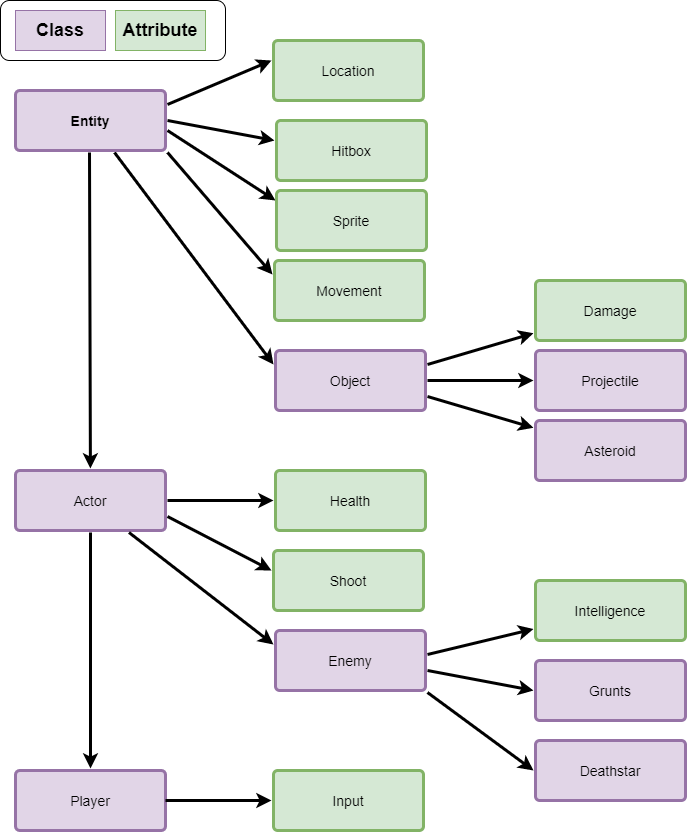

The diagram above was exported from draw.io. Its source (the exported page's mxGraphModel, read from the mxfile embedded in the PNG):
<mxGraphModel dx="1367" dy="747" grid="1" gridSize="10" guides="1" tooltips="1" connect="1" arrows="1" fold="1" page="1" pageScale="1" pageWidth="4681" pageHeight="3300" background="#ffffff" math="0" shadow="0">
  <root>
    <mxCell id="0" />
    <mxCell id="1" parent="0" />
    <mxCell id="1757" value="" style="edgeStyle=none;rounded=0;jumpStyle=none;html=1;shadow=0;labelBackgroundColor=none;startArrow=none;startFill=0;endArrow=classic;endFill=1;jettySize=auto;orthogonalLoop=1;strokeWidth=3;fontFamily=Helvetica;fontSize=14;fontColor=#FFFFFF;spacing=5;" parent="1" target="1763" edge="1">
      <mxGeometry relative="1" as="geometry">
        <mxPoint x="114" y="182" as="sourcePoint" />
      </mxGeometry>
    </mxCell>
    <mxCell id="1758" value="" style="edgeStyle=none;rounded=0;jumpStyle=none;html=1;shadow=0;labelBackgroundColor=none;startArrow=none;startFill=0;endArrow=classic;endFill=1;jettySize=auto;orthogonalLoop=1;strokeWidth=3;fontFamily=Helvetica;fontSize=14;fontColor=#FFFFFF;spacing=5;entryX=0;entryY=0.25;entryDx=0;entryDy=0;" parent="1" source="1760" target="1762" edge="1">
      <mxGeometry relative="1" as="geometry" />
    </mxCell>
    <mxCell id="1759" value="" style="edgeStyle=none;rounded=0;jumpStyle=none;html=1;shadow=0;labelBackgroundColor=none;startArrow=none;startFill=0;endArrow=classic;endFill=1;jettySize=auto;orthogonalLoop=1;strokeWidth=3;fontFamily=Helvetica;fontSize=14;fontColor=#FFFFFF;spacing=5;" parent="1" edge="1">
      <mxGeometry relative="1" as="geometry">
        <mxPoint x="192" y="160" as="sourcePoint" />
        <mxPoint x="300" y="230" as="targetPoint" />
      </mxGeometry>
    </mxCell>
    <mxCell id="1760" value="Entity" style="rounded=1;whiteSpace=wrap;html=1;shadow=0;labelBackgroundColor=none;strokeColor=#9673a6;strokeWidth=3;fillColor=#e1d5e7;fontFamily=Helvetica;fontSize=14;align=center;spacing=5;fontStyle=1;arcSize=7;perimeterSpacing=2;" parent="1" vertex="1">
      <mxGeometry x="40" y="120" width="150" height="60" as="geometry" />
    </mxCell>
    <mxCell id="1761" value="Sprite" style="rounded=1;whiteSpace=wrap;html=1;shadow=0;labelBackgroundColor=none;strokeColor=#82b366;strokeWidth=3;fillColor=#d5e8d4;fontFamily=Helvetica;fontSize=14;align=center;spacing=5;arcSize=7;perimeterSpacing=2;" parent="1" vertex="1">
      <mxGeometry x="301" y="220" width="150" height="60" as="geometry" />
    </mxCell>
    <mxCell id="1762" value="Object" style="rounded=1;whiteSpace=wrap;html=1;shadow=0;labelBackgroundColor=none;strokeColor=#9673a6;strokeWidth=3;fillColor=#e1d5e7;fontFamily=Helvetica;fontSize=14;align=center;spacing=5;arcSize=7;perimeterSpacing=2;" parent="1" vertex="1">
      <mxGeometry x="300" y="380" width="150" height="60" as="geometry" />
    </mxCell>
    <mxCell id="1763" value="Actor" style="rounded=1;whiteSpace=wrap;html=1;shadow=0;labelBackgroundColor=none;strokeColor=#9673a6;strokeWidth=3;fillColor=#e1d5e7;fontFamily=Helvetica;fontSize=14;align=center;spacing=5;arcSize=7;perimeterSpacing=2;" parent="1" vertex="1">
      <mxGeometry x="40" y="500" width="150" height="60" as="geometry" />
    </mxCell>
    <mxCell id="d6PvNB9aFO_NpOxulPrz-1780" value="" style="edgeStyle=none;rounded=0;jumpStyle=none;html=1;shadow=0;labelBackgroundColor=none;startArrow=none;startFill=0;endArrow=classic;endFill=1;jettySize=auto;orthogonalLoop=1;strokeWidth=3;fontFamily=Helvetica;fontSize=14;fontColor=#FFFFFF;spacing=5;" parent="1" edge="1">
      <mxGeometry relative="1" as="geometry">
        <mxPoint x="192" y="150" as="sourcePoint" />
        <mxPoint x="299" y="170" as="targetPoint" />
      </mxGeometry>
    </mxCell>
    <mxCell id="d6PvNB9aFO_NpOxulPrz-1781" value="Hitbox" style="rounded=1;whiteSpace=wrap;html=1;shadow=0;labelBackgroundColor=none;strokeColor=#82b366;strokeWidth=3;fillColor=#d5e8d4;fontFamily=Helvetica;fontSize=14;align=center;spacing=5;arcSize=7;perimeterSpacing=2;" parent="1" vertex="1">
      <mxGeometry x="301" y="150" width="150" height="60" as="geometry" />
    </mxCell>
    <mxCell id="d6PvNB9aFO_NpOxulPrz-1782" value="" style="edgeStyle=none;rounded=0;jumpStyle=none;html=1;shadow=0;labelBackgroundColor=none;startArrow=none;startFill=0;endArrow=classic;endFill=1;jettySize=auto;orthogonalLoop=1;strokeWidth=3;fontFamily=Helvetica;fontSize=14;fontColor=#FFFFFF;spacing=5;exitX=0.5;exitY=1;exitDx=0;exitDy=0;" parent="1" source="1763" target="d6PvNB9aFO_NpOxulPrz-1783" edge="1">
      <mxGeometry relative="1" as="geometry">
        <mxPoint x="240.6190476190477" y="589.9999999999999" as="sourcePoint" />
      </mxGeometry>
    </mxCell>
    <mxCell id="d6PvNB9aFO_NpOxulPrz-1783" value="Player" style="rounded=1;whiteSpace=wrap;html=1;shadow=0;labelBackgroundColor=none;strokeColor=#9673a6;strokeWidth=3;fillColor=#e1d5e7;fontFamily=Helvetica;fontSize=14;align=center;spacing=5;arcSize=7;perimeterSpacing=2;" parent="1" vertex="1">
      <mxGeometry x="40" y="800" width="150" height="60" as="geometry" />
    </mxCell>
    <mxCell id="d6PvNB9aFO_NpOxulPrz-1784" value="" style="edgeStyle=none;rounded=0;jumpStyle=none;html=1;shadow=0;labelBackgroundColor=none;startArrow=none;startFill=0;endArrow=classic;endFill=1;jettySize=auto;orthogonalLoop=1;strokeWidth=3;fontFamily=Helvetica;fontSize=14;fontColor=#FFFFFF;spacing=5;exitX=1;exitY=0.75;exitDx=0;exitDy=0;" parent="1" target="d6PvNB9aFO_NpOxulPrz-1785" edge="1">
      <mxGeometry relative="1" as="geometry">
        <mxPoint x="451.9999999999998" y="426" as="sourcePoint" />
      </mxGeometry>
    </mxCell>
    <mxCell id="d6PvNB9aFO_NpOxulPrz-1785" value="Asteroid" style="rounded=1;whiteSpace=wrap;html=1;shadow=0;labelBackgroundColor=none;strokeColor=#9673a6;strokeWidth=3;fillColor=#e1d5e7;fontFamily=Helvetica;fontSize=14;align=center;spacing=5;arcSize=7;perimeterSpacing=2;" parent="1" vertex="1">
      <mxGeometry x="560" y="450" width="150" height="60" as="geometry" />
    </mxCell>
    <mxCell id="d6PvNB9aFO_NpOxulPrz-1786" value="" style="edgeStyle=none;rounded=0;jumpStyle=none;html=1;shadow=0;labelBackgroundColor=none;startArrow=none;startFill=0;endArrow=classic;endFill=1;jettySize=auto;orthogonalLoop=1;strokeWidth=3;fontFamily=Helvetica;fontSize=14;fontColor=#FFFFFF;spacing=5;exitX=1;exitY=0.5;exitDx=0;exitDy=0;" parent="1" target="d6PvNB9aFO_NpOxulPrz-1787" edge="1">
      <mxGeometry relative="1" as="geometry">
        <mxPoint x="451.9999999999998" y="410" as="sourcePoint" />
      </mxGeometry>
    </mxCell>
    <mxCell id="d6PvNB9aFO_NpOxulPrz-1787" value="Projectile" style="rounded=1;whiteSpace=wrap;html=1;shadow=0;labelBackgroundColor=none;strokeColor=#9673a6;strokeWidth=3;fillColor=#e1d5e7;fontFamily=Helvetica;fontSize=14;align=center;spacing=5;arcSize=7;perimeterSpacing=2;" parent="1" vertex="1">
      <mxGeometry x="560" y="380" width="150" height="60" as="geometry" />
    </mxCell>
    <mxCell id="d6PvNB9aFO_NpOxulPrz-1788" value="" style="edgeStyle=none;rounded=0;jumpStyle=none;html=1;shadow=0;labelBackgroundColor=none;startArrow=none;startFill=0;endArrow=classic;endFill=1;jettySize=auto;orthogonalLoop=1;strokeWidth=3;fontFamily=Helvetica;fontSize=14;fontColor=#FFFFFF;spacing=5;exitX=1;exitY=0.5;exitDx=0;exitDy=0;" parent="1" source="1763" target="d6PvNB9aFO_NpOxulPrz-1789" edge="1">
      <mxGeometry relative="1" as="geometry">
        <mxPoint x="180" y="524" as="sourcePoint" />
      </mxGeometry>
    </mxCell>
    <mxCell id="d6PvNB9aFO_NpOxulPrz-1789" value="Health" style="rounded=1;whiteSpace=wrap;html=1;shadow=0;labelBackgroundColor=none;strokeColor=#82b366;strokeWidth=3;fillColor=#d5e8d4;fontFamily=Helvetica;fontSize=14;align=center;spacing=5;arcSize=7;perimeterSpacing=2;" parent="1" vertex="1">
      <mxGeometry x="300" y="500" width="150" height="60" as="geometry" />
    </mxCell>
    <mxCell id="d6PvNB9aFO_NpOxulPrz-1790" value="" style="edgeStyle=none;rounded=0;jumpStyle=none;html=1;shadow=0;labelBackgroundColor=none;startArrow=none;startFill=0;endArrow=classic;endFill=1;jettySize=auto;orthogonalLoop=1;strokeWidth=3;fontFamily=Helvetica;fontSize=14;fontColor=#FFFFFF;spacing=5;exitX=0.75;exitY=1;exitDx=0;exitDy=0;entryX=0;entryY=0.25;entryDx=0;entryDy=0;" parent="1" source="1763" target="d6PvNB9aFO_NpOxulPrz-1791" edge="1">
      <mxGeometry relative="1" as="geometry">
        <mxPoint x="375" y="500" as="sourcePoint" />
      </mxGeometry>
    </mxCell>
    <mxCell id="d6PvNB9aFO_NpOxulPrz-1791" value="Enemy" style="rounded=1;whiteSpace=wrap;html=1;shadow=0;labelBackgroundColor=none;strokeColor=#9673a6;strokeWidth=3;fillColor=#e1d5e7;fontFamily=Helvetica;fontSize=14;align=center;spacing=5;arcSize=7;perimeterSpacing=2;" parent="1" vertex="1">
      <mxGeometry x="300" y="660" width="150" height="60" as="geometry" />
    </mxCell>
    <mxCell id="d6PvNB9aFO_NpOxulPrz-1792" value="" style="edgeStyle=none;rounded=0;jumpStyle=none;html=1;shadow=0;labelBackgroundColor=none;startArrow=none;startFill=0;endArrow=classic;endFill=1;jettySize=auto;orthogonalLoop=1;strokeWidth=3;fontFamily=Helvetica;fontSize=14;fontColor=#FFFFFF;spacing=5;entryX=0;entryY=0.5;entryDx=0;entryDy=0;" parent="1" target="d6PvNB9aFO_NpOxulPrz-1793" edge="1">
      <mxGeometry relative="1" as="geometry">
        <mxPoint x="452" y="700" as="sourcePoint" />
      </mxGeometry>
    </mxCell>
    <mxCell id="d6PvNB9aFO_NpOxulPrz-1793" value="Grunts" style="rounded=1;whiteSpace=wrap;html=1;shadow=0;labelBackgroundColor=none;strokeColor=#9673a6;strokeWidth=3;fillColor=#e1d5e7;fontFamily=Helvetica;fontSize=14;align=center;spacing=5;arcSize=7;perimeterSpacing=2;" parent="1" vertex="1">
      <mxGeometry x="560" y="690" width="150" height="60" as="geometry" />
    </mxCell>
    <mxCell id="d6PvNB9aFO_NpOxulPrz-1794" value="" style="edgeStyle=none;rounded=0;jumpStyle=none;html=1;shadow=0;labelBackgroundColor=none;startArrow=none;startFill=0;endArrow=classic;endFill=1;jettySize=auto;orthogonalLoop=1;strokeWidth=3;fontFamily=Helvetica;fontSize=14;fontColor=#FFFFFF;spacing=5;exitX=1;exitY=1;exitDx=0;exitDy=0;entryX=0;entryY=0.5;entryDx=0;entryDy=0;" parent="1" source="d6PvNB9aFO_NpOxulPrz-1791" target="d6PvNB9aFO_NpOxulPrz-1795" edge="1">
      <mxGeometry relative="1" as="geometry">
        <mxPoint x="450" y="766" as="sourcePoint" />
      </mxGeometry>
    </mxCell>
    <mxCell id="d6PvNB9aFO_NpOxulPrz-1795" value="Deathstar" style="rounded=1;whiteSpace=wrap;html=1;shadow=0;labelBackgroundColor=none;strokeColor=#9673a6;strokeWidth=3;fillColor=#e1d5e7;fontFamily=Helvetica;fontSize=14;align=center;spacing=5;arcSize=7;perimeterSpacing=2;" parent="1" vertex="1">
      <mxGeometry x="560" y="770" width="150" height="60" as="geometry" />
    </mxCell>
    <mxCell id="d6PvNB9aFO_NpOxulPrz-1796" value="" style="edgeStyle=none;rounded=0;jumpStyle=none;html=1;shadow=0;labelBackgroundColor=none;startArrow=none;startFill=0;endArrow=classic;endFill=1;jettySize=auto;orthogonalLoop=1;strokeWidth=3;fontFamily=Helvetica;fontSize=14;fontColor=#FFFFFF;spacing=5;exitX=1;exitY=0.75;exitDx=0;exitDy=0;" parent="1" source="1763" edge="1">
      <mxGeometry relative="1" as="geometry">
        <mxPoint x="180" y="610" as="sourcePoint" />
        <mxPoint x="296" y="600" as="targetPoint" />
      </mxGeometry>
    </mxCell>
    <mxCell id="d6PvNB9aFO_NpOxulPrz-1797" value="Shoot" style="rounded=1;whiteSpace=wrap;html=1;shadow=0;labelBackgroundColor=none;strokeColor=#82b366;strokeWidth=3;fillColor=#d5e8d4;fontFamily=Helvetica;fontSize=14;align=center;spacing=5;arcSize=7;perimeterSpacing=2;" parent="1" vertex="1">
      <mxGeometry x="298" y="580" width="150" height="60" as="geometry" />
    </mxCell>
    <mxCell id="d6PvNB9aFO_NpOxulPrz-1798" value="" style="edgeStyle=none;rounded=0;jumpStyle=none;html=1;shadow=0;labelBackgroundColor=none;startArrow=none;startFill=0;endArrow=classic;endFill=1;jettySize=auto;orthogonalLoop=1;strokeWidth=3;fontFamily=Helvetica;fontSize=14;fontColor=#FFFFFF;spacing=5;exitX=1;exitY=1;exitDx=0;exitDy=0;entryX=0;entryY=0.25;entryDx=0;entryDy=0;" parent="1" source="1760" target="d6PvNB9aFO_NpOxulPrz-1799" edge="1">
      <mxGeometry relative="1" as="geometry">
        <mxPoint x="190" y="220" as="sourcePoint" />
      </mxGeometry>
    </mxCell>
    <mxCell id="d6PvNB9aFO_NpOxulPrz-1799" value="Movement" style="rounded=1;whiteSpace=wrap;html=1;shadow=0;labelBackgroundColor=none;strokeColor=#82b366;strokeWidth=3;fillColor=#d5e8d4;fontFamily=Helvetica;fontSize=14;align=center;spacing=5;arcSize=7;perimeterSpacing=2;" parent="1" vertex="1">
      <mxGeometry x="299" y="290" width="150" height="60" as="geometry" />
    </mxCell>
    <mxCell id="d6PvNB9aFO_NpOxulPrz-1800" value="" style="edgeStyle=none;rounded=0;jumpStyle=none;html=1;shadow=0;labelBackgroundColor=none;startArrow=none;startFill=0;endArrow=classic;endFill=1;jettySize=auto;orthogonalLoop=1;strokeWidth=3;fontFamily=Helvetica;fontSize=14;fontColor=#FFFFFF;spacing=5;exitX=1;exitY=0.25;exitDx=0;exitDy=0;" parent="1" target="d6PvNB9aFO_NpOxulPrz-1801" edge="1">
      <mxGeometry relative="1" as="geometry">
        <mxPoint x="451.9999999999998" y="394" as="sourcePoint" />
      </mxGeometry>
    </mxCell>
    <mxCell id="d6PvNB9aFO_NpOxulPrz-1801" value="Damage" style="rounded=1;whiteSpace=wrap;html=1;shadow=0;labelBackgroundColor=none;strokeColor=#82b366;strokeWidth=3;fillColor=#d5e8d4;fontFamily=Helvetica;fontSize=14;align=center;spacing=5;arcSize=7;perimeterSpacing=2;" parent="1" vertex="1">
      <mxGeometry x="560" y="310" width="150" height="60" as="geometry" />
    </mxCell>
    <mxCell id="d6PvNB9aFO_NpOxulPrz-1802" value="" style="edgeStyle=none;rounded=0;jumpStyle=none;html=1;shadow=0;labelBackgroundColor=none;startArrow=none;startFill=0;endArrow=classic;endFill=1;jettySize=auto;orthogonalLoop=1;strokeWidth=3;fontFamily=Helvetica;fontSize=14;fontColor=#FFFFFF;spacing=5;exitX=1;exitY=0.25;exitDx=0;exitDy=0;" parent="1" target="d6PvNB9aFO_NpOxulPrz-1803" edge="1">
      <mxGeometry relative="1" as="geometry">
        <mxPoint x="452" y="684" as="sourcePoint" />
      </mxGeometry>
    </mxCell>
    <mxCell id="d6PvNB9aFO_NpOxulPrz-1803" value="Intelligence" style="rounded=1;whiteSpace=wrap;html=1;shadow=0;labelBackgroundColor=none;strokeColor=#82b366;strokeWidth=3;fillColor=#d5e8d4;fontFamily=Helvetica;fontSize=14;align=center;spacing=5;arcSize=7;perimeterSpacing=2;" parent="1" vertex="1">
      <mxGeometry x="560" y="610" width="150" height="60" as="geometry" />
    </mxCell>
    <mxCell id="d6PvNB9aFO_NpOxulPrz-1804" value="" style="edgeStyle=none;rounded=0;jumpStyle=none;html=1;shadow=0;labelBackgroundColor=none;startArrow=none;startFill=0;endArrow=classic;endFill=1;jettySize=auto;orthogonalLoop=1;strokeWidth=3;fontFamily=Helvetica;fontSize=14;fontColor=#FFFFFF;spacing=5;exitX=1;exitY=0.5;exitDx=0;exitDy=0;" parent="1" target="d6PvNB9aFO_NpOxulPrz-1805" edge="1">
      <mxGeometry relative="1" as="geometry">
        <mxPoint x="190" y="830" as="sourcePoint" />
      </mxGeometry>
    </mxCell>
    <mxCell id="d6PvNB9aFO_NpOxulPrz-1805" value="Input" style="rounded=1;whiteSpace=wrap;html=1;shadow=0;labelBackgroundColor=none;strokeColor=#82b366;strokeWidth=3;fillColor=#d5e8d4;fontFamily=Helvetica;fontSize=14;align=center;spacing=5;arcSize=7;perimeterSpacing=2;" parent="1" vertex="1">
      <mxGeometry x="298" y="800" width="150" height="60" as="geometry" />
    </mxCell>
    <mxCell id="d6PvNB9aFO_NpOxulPrz-1806" value="&lt;font style=&quot;font-size: 18px&quot;&gt;&lt;b&gt;Class&lt;/b&gt;&lt;/font&gt;" style="rounded=0;whiteSpace=wrap;html=1;fillColor=#e1d5e7;strokeColor=#9673a6;" parent="1" vertex="1">
      <mxGeometry x="40" y="40" width="90" height="40" as="geometry" />
    </mxCell>
    <mxCell id="d6PvNB9aFO_NpOxulPrz-1807" value="&lt;font style=&quot;font-size: 18px&quot;&gt;&lt;b&gt;Attribute&lt;/b&gt;&lt;/font&gt;" style="rounded=0;whiteSpace=wrap;html=1;fillColor=#d5e8d4;strokeColor=#82b366;" parent="1" vertex="1">
      <mxGeometry x="140" y="40" width="90" height="40" as="geometry" />
    </mxCell>
    <mxCell id="d6PvNB9aFO_NpOxulPrz-1808" value="" style="rounded=1;whiteSpace=wrap;html=1;fillColor=none;" parent="1" vertex="1">
      <mxGeometry x="25" y="30" width="225" height="60" as="geometry" />
    </mxCell>
    <mxCell id="d6PvNB9aFO_NpOxulPrz-1809" value="" style="edgeStyle=none;rounded=0;jumpStyle=none;html=1;shadow=0;labelBackgroundColor=none;startArrow=none;startFill=0;endArrow=classic;endFill=1;jettySize=auto;orthogonalLoop=1;strokeWidth=3;fontFamily=Helvetica;fontSize=14;fontColor=#FFFFFF;spacing=5;exitX=1;exitY=0.25;exitDx=0;exitDy=0;" parent="1" source="1760" edge="1">
      <mxGeometry relative="1" as="geometry">
        <mxPoint x="189" y="59.999999999999886" as="sourcePoint" />
        <mxPoint x="296" y="89.99999999999989" as="targetPoint" />
      </mxGeometry>
    </mxCell>
    <mxCell id="d6PvNB9aFO_NpOxulPrz-1810" value="Location" style="rounded=1;whiteSpace=wrap;html=1;shadow=0;labelBackgroundColor=none;strokeColor=#82b366;strokeWidth=3;fillColor=#d5e8d4;fontFamily=Helvetica;fontSize=14;align=center;spacing=5;arcSize=7;perimeterSpacing=2;" parent="1" vertex="1">
      <mxGeometry x="298" y="70" width="150" height="60" as="geometry" />
    </mxCell>
  </root>
</mxGraphModel>